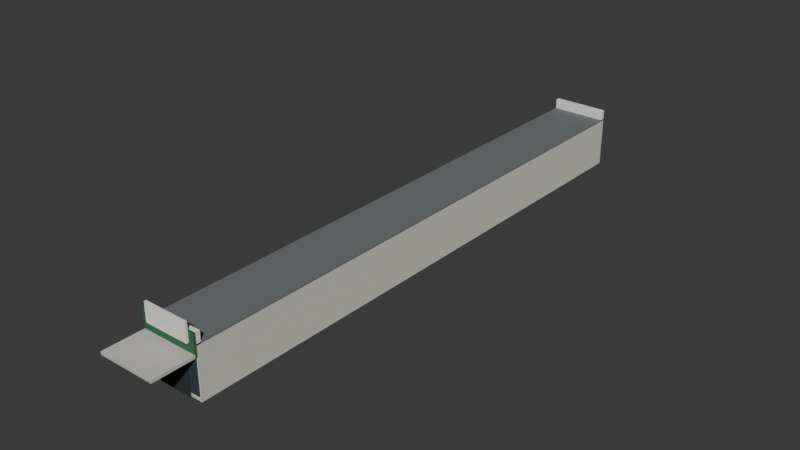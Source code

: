 # Source: store-entrance.blend  (saved by Blender 5.2.44; exported with 4.5.12 LTS)
import bpy
from mathutils import Matrix  # noqa: F401  (used for matrix-valued properties, if any)

bpy.ops.wm.read_factory_settings(use_empty=True)
scene = bpy.context.scene
scene.name = 'Scene'

# ---- collections
col_collection = bpy.data.collections.new('Collection'); scene.collection.children.link(col_collection)

# ---- materials (node trees are filled in below, after node groups)
mat_wall = bpy.data.materials.new('wall')
mat_wall.diffuse_color = (0.6724, 0.6514, 0.5841, 1.0)
mat_membrane = bpy.data.materials.new('membrane')
mat_membrane.diffuse_color = (0.159, 0.1683, 0.1746, 1.0)
mat_trim = bpy.data.materials.new('trim')
mat_trim.diffuse_color = (0.855, 0.8469, 0.7991, 1.0)
mat_glass = bpy.data.materials.new('glass')
mat_glass.diffuse_color = (0.04092, 0.05951, 0.07421, 1.0)
mat_fascia = bpy.data.materials.new('fascia')
mat_fascia.diffuse_color = (0.02843, 0.147, 0.06125, 1.0)
mat_door = bpy.data.materials.new('door')
mat_door.diffuse_color = (0.02416, 0.02843, 0.03071, 1.0)
mat_canopy = bpy.data.materials.new('canopy')
mat_canopy.diffuse_color = (0.5841, 0.5711, 0.521, 1.0)
mat_sign = bpy.data.materials.new('sign')
mat_sign.diffuse_color = (0.8879, 0.8632, 0.7758, 1.0)

# ---- material node trees
mat_wall.use_nodes = True; mat_wall.node_tree.nodes.clear()
_N = mat_wall.node_tree.nodes; _L = mat_wall.node_tree.links
n0 = _N.new('ShaderNodeBsdfPrincipled'); n0.name = 'Principled BSDF'; n0.location = (-200, 100)
n0.inputs[0].default_value = (0.6724, 0.6514, 0.5841, 1.0)
n0.inputs[2].default_value = 0.85
n0.inputs[10].default_value = 0.005
n1 = _N.new('ShaderNodeOutputMaterial'); n1.name = 'Material Output'; n1.location = (200, 100)
_L.new(n0.outputs[0], n1.inputs[0])
n1.is_active_output = True
mat_membrane.use_nodes = True; mat_membrane.node_tree.nodes.clear()
_N = mat_membrane.node_tree.nodes; _L = mat_membrane.node_tree.links
n0 = _N.new('ShaderNodeBsdfPrincipled'); n0.name = 'Principled BSDF'; n0.location = (-200, 100)
n0.inputs[0].default_value = (0.159, 0.1683, 0.1746, 1.0)
n0.inputs[2].default_value = 0.85
n0.inputs[10].default_value = 0.005
n1 = _N.new('ShaderNodeOutputMaterial'); n1.name = 'Material Output'; n1.location = (200, 100)
_L.new(n0.outputs[0], n1.inputs[0])
n1.is_active_output = True
mat_trim.use_nodes = True; mat_trim.node_tree.nodes.clear()
_N = mat_trim.node_tree.nodes; _L = mat_trim.node_tree.links
n0 = _N.new('ShaderNodeBsdfPrincipled'); n0.name = 'Principled BSDF'; n0.location = (-200, 100)
n0.inputs[0].default_value = (0.855, 0.8469, 0.7991, 1.0)
n0.inputs[2].default_value = 0.85
n0.inputs[10].default_value = 0.005
n1 = _N.new('ShaderNodeOutputMaterial'); n1.name = 'Material Output'; n1.location = (200, 100)
_L.new(n0.outputs[0], n1.inputs[0])
n1.is_active_output = True
mat_glass.use_nodes = True; mat_glass.node_tree.nodes.clear()
_N = mat_glass.node_tree.nodes; _L = mat_glass.node_tree.links
n0 = _N.new('ShaderNodeBsdfPrincipled'); n0.name = 'Principled BSDF'; n0.location = (-200, 100)
n0.inputs[0].default_value = (0.04092, 0.05951, 0.07421, 1.0)
n0.inputs[2].default_value = 0.25
n0.inputs[10].default_value = 0.005
n1 = _N.new('ShaderNodeOutputMaterial'); n1.name = 'Material Output'; n1.location = (200, 100)
_L.new(n0.outputs[0], n1.inputs[0])
n1.is_active_output = True
mat_fascia.use_nodes = True; mat_fascia.node_tree.nodes.clear()
_N = mat_fascia.node_tree.nodes; _L = mat_fascia.node_tree.links
n0 = _N.new('ShaderNodeBsdfPrincipled'); n0.name = 'Principled BSDF'; n0.location = (-200, 100)
n0.inputs[0].default_value = (0.02843, 0.147, 0.06125, 1.0)
n0.inputs[2].default_value = 0.85
n0.inputs[10].default_value = 0.005
n1 = _N.new('ShaderNodeOutputMaterial'); n1.name = 'Material Output'; n1.location = (200, 100)
_L.new(n0.outputs[0], n1.inputs[0])
n1.is_active_output = True
mat_door.use_nodes = True; mat_door.node_tree.nodes.clear()
_N = mat_door.node_tree.nodes; _L = mat_door.node_tree.links
n0 = _N.new('ShaderNodeBsdfPrincipled'); n0.name = 'Principled BSDF'; n0.location = (-200, 100)
n0.inputs[0].default_value = (0.02416, 0.02843, 0.03071, 1.0)
n0.inputs[2].default_value = 0.85
n0.inputs[10].default_value = 0.005
n1 = _N.new('ShaderNodeOutputMaterial'); n1.name = 'Material Output'; n1.location = (200, 100)
_L.new(n0.outputs[0], n1.inputs[0])
n1.is_active_output = True
mat_canopy.use_nodes = True; mat_canopy.node_tree.nodes.clear()
_N = mat_canopy.node_tree.nodes; _L = mat_canopy.node_tree.links
n0 = _N.new('ShaderNodeBsdfPrincipled'); n0.name = 'Principled BSDF'; n0.location = (-200, 100)
n0.inputs[0].default_value = (0.5841, 0.5711, 0.521, 1.0)
n0.inputs[2].default_value = 0.85
n0.inputs[10].default_value = 0.005
n1 = _N.new('ShaderNodeOutputMaterial'); n1.name = 'Material Output'; n1.location = (200, 100)
_L.new(n0.outputs[0], n1.inputs[0])
n1.is_active_output = True
mat_sign.use_nodes = True; mat_sign.node_tree.nodes.clear()
_N = mat_sign.node_tree.nodes; _L = mat_sign.node_tree.links
n0 = _N.new('ShaderNodeBsdfPrincipled'); n0.name = 'Principled BSDF'; n0.location = (-200, 100)
n0.inputs[0].default_value = (0.8879, 0.8632, 0.7758, 1.0)
n0.inputs[2].default_value = 0.85
n0.inputs[10].default_value = 0.005
n1 = _N.new('ShaderNodeOutputMaterial'); n1.name = 'Material Output'; n1.location = (200, 100)
_L.new(n0.outputs[0], n1.inputs[0])
n1.is_active_output = True

# ---- world
world_world = bpy.data.worlds.new('World'); scene.world = world_world
world_world.use_nodes = True; world_world.node_tree.nodes.clear()
_N = world_world.node_tree.nodes; _L = world_world.node_tree.links
n0 = _N.new('ShaderNodeOutputWorld'); n0.name = 'World Output'; n0.location = (200, 100)
n1 = _N.new('ShaderNodeBackground'); n1.name = 'Background'; n1.location = (-200, 100)
n1.inputs[0].default_value = (0.05088, 0.05088, 0.05088, 1.0)
_L.new(n1.outputs[0], n0.inputs[0])
n0.is_active_output = True
world_world.color = (0.05088, 0.05088, 0.05088)
world_world.sun_shadow_jitter_overblur = 0.0

# ---- meshes
me_shed = bpy.data.meshes.new('shed')
me_shed.from_pydata([(-2.0, -20.0, 0.0), (2.0, -20.0, 0.0), (2.0, 20.0, 0.0), (-2.0, 20.0, 0.0), (-2.0, -20.0, 3.5), (2.0, -20.0, 3.5), (2.0, 20.0, 3.5), (-2.0, 20.0, 3.5), (-2.0, -20.0, 3.5), (2.0, -20.0, 3.5), (2.0, 20.0, 3.5), (-2.0, 20.0, 3.5), (-2.0, -20.0, 3.6), (2.0, -20.0, 3.6), (2.0, 20.0, 3.6), (-2.0, 20.0, 3.6), (-2.0, -20.0, 3.5), (2.0, -20.0, 3.5), (2.0, -19.7, 3.5), (-2.0, -19.7, 3.5), (-2.0, -20.0, 4.3), (2.0, -20.0, 4.3), (2.0, -19.7, 4.3), (-2.0, -19.7, 4.3), (-2.0, 19.7, 3.5), (2.0, 19.7, 3.5), (2.0, 20.0, 3.5), (-2.0, 20.0, 3.5), (-2.0, 19.7, 4.3), (2.0, 19.7, 4.3), (2.0, 20.0, 4.3), (-2.0, 20.0, 4.3), (-1.9, -20.05, 0.3), (1.9, -20.05, 0.3), (1.9, -20.0, 0.3), (-1.9, -20.0, 0.3), (-1.9, -20.05, 2.8), (1.9, -20.05, 2.8), (1.9, -20.0, 2.8), (-1.9, -20.0, 2.8), (-2.0, -20.15, 2.8), (2.0, -20.15, 2.8), (2.0, -20.0, 2.8), (-2.0, -20.0, 2.8), (-2.0, -20.15, 4.3), (2.0, -20.15, 4.3), (2.0, -20.0, 4.3), (-2.0, -20.0, 4.3), (-1.2, -20.1, 0.0), (1.2, -20.1, 0.0), (1.2, -20.05, 0.0), (-1.2, -20.05, 0.0), (-1.2, -20.1, 2.4), (1.2, -20.1, 2.4), (1.2, -20.05, 2.4), (-1.2, -20.05, 2.4), (-2.0, -23.0, 2.8), (2.0, -23.0, 2.8), (2.0, -20.15, 2.8), (-2.0, -20.15, 2.8), (-2.0, -23.0, 3.0), (2.0, -23.0, 3.0), (2.0, -20.15, 3.0), (-2.0, -20.15, 3.0), (-1.6, -20.3, 3.6), (1.6, -20.3, 3.6), (1.6, -20.15, 3.6), (-1.6, -20.15, 3.6), (-1.6, -20.3, 4.9), (1.6, -20.3, 4.9), (1.6, -20.15, 4.9), (-1.6, -20.15, 4.9)], [], [(0, 3, 2, 1), (4, 5, 6, 7), (0, 1, 5, 4), (1, 2, 6, 5), (2, 3, 7, 6), (3, 0, 4, 7), (8, 11, 10, 9), (12, 13, 14, 15), (8, 9, 13, 12), (9, 10, 14, 13), (10, 11, 15, 14), (11, 8, 12, 15), (16, 19, 18, 17), (20, 21, 22, 23), (16, 17, 21, 20), (17, 18, 22, 21), (18, 19, 23, 22), (19, 16, 20, 23), (24, 27, 26, 25), (28, 29, 30, 31), (24, 25, 29, 28), (25, 26, 30, 29), (26, 27, 31, 30), (27, 24, 28, 31), (32, 35, 34, 33), (36, 37, 38, 39), (32, 33, 37, 36), (33, 34, 38, 37), (34, 35, 39, 38), (35, 32, 36, 39), (40, 43, 42, 41), (44, 45, 46, 47), (40, 41, 45, 44), (41, 42, 46, 45), (42, 43, 47, 46), (43, 40, 44, 47), (48, 51, 50, 49), (52, 53, 54, 55), (48, 49, 53, 52), (49, 50, 54, 53), (50, 51, 55, 54), (51, 48, 52, 55), (56, 59, 58, 57), (60, 61, 62, 63), (56, 57, 61, 60), (57, 58, 62, 61), (58, 59, 63, 62), (59, 56, 60, 63), (64, 67, 66, 65), (68, 69, 70, 71), (64, 65, 69, 68), (65, 66, 70, 69), (66, 67, 71, 70), (67, 64, 68, 71)])
me_shed.polygons.foreach_set('material_index', [0, 0, 0, 0, 0, 0, 1, 1, 1, 1, 1, 1, 2, 2, 2, 2, 2, 2, 2, 2, 2, 2, 2, 2, 3, 3, 3, 3, 3, 3, 4, 4, 4, 4, 4, 4, 5, 5, 5, 5, 5, 5, 6, 6, 6, 6, 6, 6, 7, 7, 7, 7, 7, 7])
me_shed.materials.append(mat_wall)
me_shed.materials.append(mat_membrane)
me_shed.materials.append(mat_trim)
me_shed.materials.append(mat_glass)
me_shed.materials.append(mat_fascia)
me_shed.materials.append(mat_door)
me_shed.materials.append(mat_canopy)
me_shed.materials.append(mat_sign)
me_shed.update()

# ---- objects
ob_store_entrance = bpy.data.objects.new('store-entrance', me_shed)

# ---- transforms, parenting, visibility, modifiers, constraints
ob_store_entrance.location = (0.0, 0.0, 0.0)

# ---- collection membership
col_collection.objects.link(ob_store_entrance)

# ---- scene / render settings (as saved in the file)
scene.frame_start = 1; scene.frame_end = 250; scene.frame_set(1)
scene.render.engine = 'BLENDER_EEVEE_NEXT'
scene.render.bake_bias = 0.0
scene.render.bake_samples = 0
scene.render.compositor_device = 'GPU'
scene.eevee.use_volume_custom_range = False
scene.eevee.fast_gi_thickness_near = 0.1
scene.eevee.fast_gi_thickness_far = 0.0
scene.eevee.ray_tracing_options.screen_trace_thickness = 0.1
bpy.context.view_layer.update()

# ---- added for rendering (the .blend has no active camera and no usable light): camera, sun
cam_auto = bpy.data.cameras.new('AutoCamera')
cam_auto.lens = 50.0
cam_auto.sensor_width = 36.0
cam_auto.clip_end = 1000.0
ob_auto_camera = bpy.data.objects.new('AutoCamera', cam_auto)
scene.collection.objects.link(ob_auto_camera)
ob_auto_camera.location = (40.2128, -49.7554, 34.6202)
ob_auto_camera.rotation_euler = (1.09748, -7.21219e-08, 0.694738)
scene.camera = ob_auto_camera
light_auto_sun = bpy.data.lights.new('AutoSun', 'SUN')
light_auto_sun.energy = 3.0
light_auto_sun.angle = 0.0523599
ob_auto_sun = bpy.data.objects.new('AutoSun', light_auto_sun)
scene.collection.objects.link(ob_auto_sun)
ob_auto_sun.rotation_euler = (0.872665, 0.174533, 0.523599)
bpy.context.view_layer.update()
